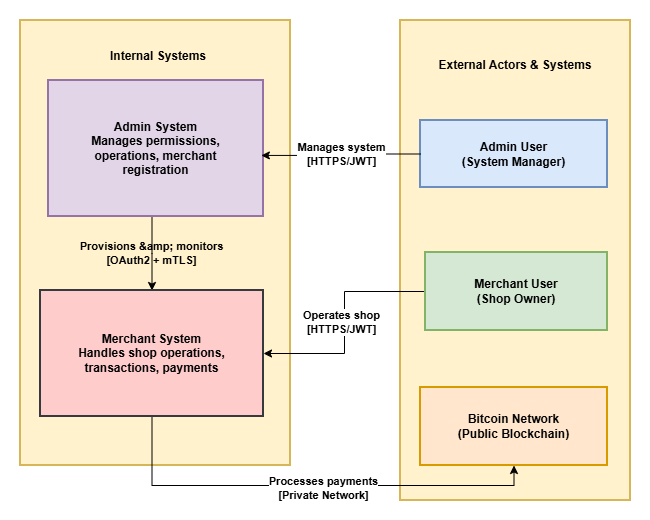

The diagram above was exported from draw.io. Its source (the exported page's mxGraphModel, read from the mxfile embedded in the PNG):
<mxGraphModel dx="1028" dy="595" grid="1" gridSize="10" guides="1" tooltips="1" connect="1" arrows="1" fold="1" page="1" pageScale="1" pageWidth="850" pageHeight="1100" math="0" shadow="0">
  <root>
    <mxCell id="0" />
    <mxCell id="1" parent="0" />
    <mxCell id="C4ndds54v69B2l3DztVi-1" parent="1" style="whiteSpace=wrap;strokeWidth=2;fillColor=#fff2cc;strokeColor=#d6b656;" value="" vertex="1">
      <mxGeometry height="445" width="270" x="40" y="200" as="geometry" />
    </mxCell>
    <mxCell id="C4ndds54v69B2l3DztVi-2" parent="1" style="whiteSpace=wrap;strokeWidth=2;fillColor=#fff2cc;strokeColor=#d6b656;" value="" vertex="1">
      <mxGeometry height="480" width="230" x="420" y="200" as="geometry" />
    </mxCell>
    <mxCell id="C4ndds54v69B2l3DztVi-3" parent="1" style="whiteSpace=wrap;strokeWidth=2;fillColor=#dae8fc;strokeColor=#6c8ebf;fontStyle=1" value="Admin User&#10;(System Manager)" vertex="1">
      <mxGeometry height="67" width="187" x="440" y="300" as="geometry" />
    </mxCell>
    <mxCell id="d6rQ6oO3eYwZZYG0YVZ3-7" edge="1" parent="1" source="C4ndds54v69B2l3DztVi-4" style="edgeStyle=orthogonalEdgeStyle;rounded=0;orthogonalLoop=1;jettySize=auto;html=1;exitX=0;exitY=0.5;exitDx=0;exitDy=0;entryX=1;entryY=0.5;entryDx=0;entryDy=0;" target="C4ndds54v69B2l3DztVi-7">
      <mxGeometry relative="1" as="geometry" />
    </mxCell>
    <mxCell id="d6rQ6oO3eYwZZYG0YVZ3-8" connectable="0" parent="d6rQ6oO3eYwZZYG0YVZ3-7" style="edgeLabel;html=1;align=center;verticalAlign=middle;resizable=0;points=[];" value="&lt;b&gt;Operates shop&lt;br style=&quot;padding: 0px; margin: 0px;&quot;&gt;[HTTPS/JWT]&lt;/b&gt;" vertex="1">
      <mxGeometry relative="1" x="-0.0068" y="-4" as="geometry">
        <mxPoint as="offset" />
      </mxGeometry>
    </mxCell>
    <mxCell id="C4ndds54v69B2l3DztVi-4" parent="1" style="whiteSpace=wrap;strokeWidth=2;fillColor=#d5e8d4;strokeColor=#82b366;fontStyle=1" value="Merchant User&#10;(Shop Owner)" vertex="1">
      <mxGeometry height="78" width="182" x="445" y="432" as="geometry" />
    </mxCell>
    <mxCell id="C4ndds54v69B2l3DztVi-5" parent="1" style="whiteSpace=wrap;strokeWidth=2;fillColor=#ffe6cc;strokeColor=#d79b00;fontStyle=1" value="Bitcoin Network&#10;(Public Blockchain)" vertex="1">
      <mxGeometry height="78" width="187" x="440" y="567" as="geometry" />
    </mxCell>
    <mxCell id="d6rQ6oO3eYwZZYG0YVZ3-12" edge="1" parent="1" source="C4ndds54v69B2l3DztVi-6" style="edgeStyle=orthogonalEdgeStyle;rounded=0;orthogonalLoop=1;jettySize=auto;html=1;entryX=0.5;entryY=0;entryDx=0;entryDy=0;" target="C4ndds54v69B2l3DztVi-7">
      <mxGeometry relative="1" as="geometry">
        <Array as="points">
          <mxPoint x="172" y="433" />
        </Array>
      </mxGeometry>
    </mxCell>
    <mxCell id="d6rQ6oO3eYwZZYG0YVZ3-13" connectable="0" parent="d6rQ6oO3eYwZZYG0YVZ3-12" style="edgeLabel;html=1;align=center;verticalAlign=middle;resizable=0;points=[];labelBackgroundColor=none;" value="&lt;b&gt;Provisions &amp;amp;amp; monitors&lt;br style=&quot;padding: 0px; margin: 0px;&quot;&gt;[OAuth2 + mTLS]&lt;/b&gt;" vertex="1">
      <mxGeometry relative="1" x="-0.0216" y="-1" as="geometry">
        <mxPoint as="offset" />
      </mxGeometry>
    </mxCell>
    <mxCell id="C4ndds54v69B2l3DztVi-6" parent="1" style="whiteSpace=wrap;strokeWidth=2;fillColor=#e1d5e7;strokeColor=#9673a6;fontStyle=1" value="Admin System&#10;Manages permissions,&#10;operations, merchant&#10;registration" vertex="1">
      <mxGeometry height="136" width="215" x="68" y="260" as="geometry" />
    </mxCell>
    <mxCell id="d6rQ6oO3eYwZZYG0YVZ3-9" edge="1" parent="1" source="C4ndds54v69B2l3DztVi-7" style="edgeStyle=orthogonalEdgeStyle;rounded=0;orthogonalLoop=1;jettySize=auto;html=1;exitX=0.5;exitY=1;exitDx=0;exitDy=0;entryX=0.5;entryY=1;entryDx=0;entryDy=0;" target="C4ndds54v69B2l3DztVi-5">
      <mxGeometry relative="1" as="geometry" />
    </mxCell>
    <mxCell id="d6rQ6oO3eYwZZYG0YVZ3-10" connectable="0" parent="d6rQ6oO3eYwZZYG0YVZ3-9" style="edgeLabel;html=1;align=center;verticalAlign=middle;resizable=0;points=[];" value="&lt;b&gt;Processes payments&lt;br style=&quot;padding: 0px; margin: 0px;&quot;&gt;[Private Network]&lt;/b&gt;" vertex="1">
      <mxGeometry relative="1" x="0.0645" y="-2" as="geometry">
        <mxPoint as="offset" />
      </mxGeometry>
    </mxCell>
    <mxCell id="C4ndds54v69B2l3DztVi-7" parent="1" style="whiteSpace=wrap;strokeWidth=2;fillColor=#ffcccc;strokeColor=#36393d;fontStyle=1" value="Merchant System&#10;Handles shop operations,&#10;transactions, payments" vertex="1">
      <mxGeometry height="126" width="223" x="60" y="470" as="geometry" />
    </mxCell>
    <mxCell id="d6rQ6oO3eYwZZYG0YVZ3-4" parent="1" style="text;html=1;whiteSpace=wrap;strokeColor=none;fillColor=none;align=center;verticalAlign=middle;rounded=0;" value="&lt;b&gt;External Actors &amp;amp; Systems&lt;/b&gt;" vertex="1">
      <mxGeometry height="30" width="170" x="450" y="230" as="geometry" />
    </mxCell>
    <mxCell id="d6rQ6oO3eYwZZYG0YVZ3-5" edge="1" parent="1" source="C4ndds54v69B2l3DztVi-3" style="edgeStyle=orthogonalEdgeStyle;rounded=0;orthogonalLoop=1;jettySize=auto;html=1;exitX=0;exitY=0.5;exitDx=0;exitDy=0;entryX=0.99;entryY=0.551;entryDx=0;entryDy=0;entryPerimeter=0;" target="C4ndds54v69B2l3DztVi-6">
      <mxGeometry relative="1" as="geometry">
        <Array as="points">
          <mxPoint x="392" y="335" />
        </Array>
      </mxGeometry>
    </mxCell>
    <mxCell id="d6rQ6oO3eYwZZYG0YVZ3-6" connectable="0" parent="d6rQ6oO3eYwZZYG0YVZ3-5" style="edgeLabel;html=1;align=center;verticalAlign=middle;resizable=0;points=[];labelBackgroundColor=default;" value="&lt;b&gt;Manages system&lt;br style=&quot;padding: 0px; margin: 0px;&quot;&gt;[HTTPS/JWT]&lt;/b&gt;" vertex="1">
      <mxGeometry relative="1" x="-0.0272" y="-2" as="geometry">
        <mxPoint x="-3" y="1" as="offset" />
      </mxGeometry>
    </mxCell>
    <mxCell id="d6rQ6oO3eYwZZYG0YVZ3-11" parent="1" style="text;html=1;whiteSpace=wrap;strokeColor=none;fillColor=none;align=center;verticalAlign=middle;rounded=0;" value="&lt;b&gt;Internal Systems&lt;/b&gt;" vertex="1">
      <mxGeometry height="30" width="110" x="122.5" y="221" as="geometry" />
    </mxCell>
    <mxCell id="YjETBFvEqOVArGMWAOkh-1" parent="1" style="rounded=0;whiteSpace=wrap;html=1;fillColor=none;strokeColor=none;" value="" vertex="1">
      <mxGeometry height="520" width="650" x="20" y="180" as="geometry" />
    </mxCell>
  </root>
</mxGraphModel>